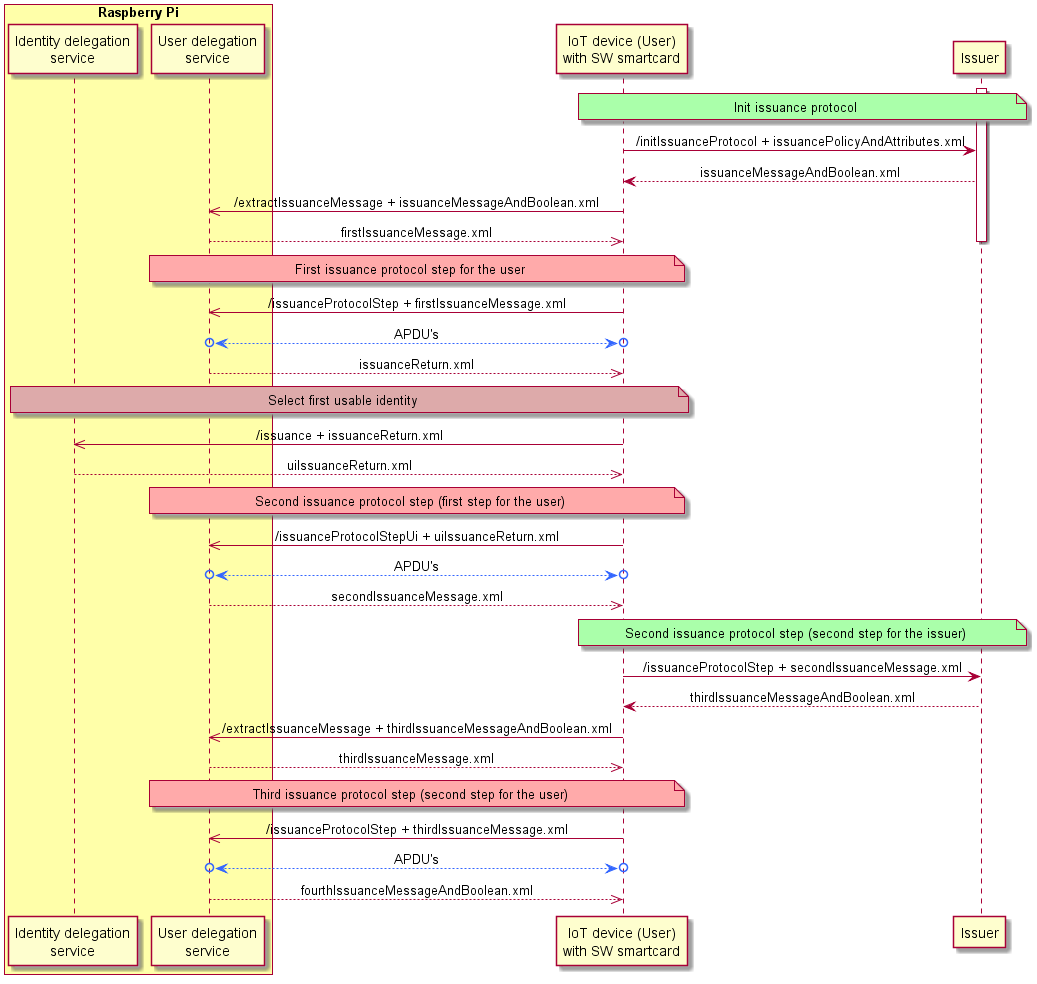

The diagram above was rendered by PlantUML. Its source (embedded in the PNG):
@startuml
  skinparam SequenceMessageAlign center


  box "Raspberry Pi" #FFFFA9
  participant "Identity delegation\nservice" as RpiId
  participant "User delegation\nservice" as RpiUser
  end box
  participant "IoT device (User)\nwith SW smartcard" as IoT
  participant Issuer

  note over IoT, Issuer #AAFFAA: Init issuance protocol
  activate Issuer
  IoT -> Issuer : /initIssuanceProtocol + issuancePolicyAndAttributes.xml
  IoT <-- Issuer : issuanceMessageAndBoolean.xml
  RpiUser <<- IoT : /extractIssuanceMessage + issuanceMessageAndBoolean.xml
  RpiUser -->> IoT : firstIssuanceMessage.xml
  deactivate Issuer

  note over RpiUser, IoT #FFAAAA : First issuance protocol step for the user
  RpiUser <<- IoT : /issuanceProtocolStep + firstIssuanceMessage.xml
  RpiUser o<-[#3366FF]->o IoT : APDU's
  RpiUser -->> IoT : issuanceReturn.xml

  note over RpiId, IoT #DDAAAA : Select first usable identity
  RpiId <<- IoT : /issuance + issuanceReturn.xml
  RpiId -->> IoT : uiIssuanceReturn.xml

  note over RpiUser, IoT #FFAAAA : Second issuance protocol step (first step for the user)
  RpiUser <<- IoT : /issuanceProtocolStepUi + uiIssuanceReturn.xml
  RpiUser o<-[#3366FF]->o IoT : APDU's
  RpiUser -->> IoT : secondIssuanceMessage.xml

  note over IoT, Issuer #AAFFAA : Second issuance protocol step (second step for the issuer)
  IoT -> Issuer : /issuanceProtocolStep + secondIssuanceMessage.xml
  IoT <-- Issuer : thirdIssuanceMessageAndBoolean.xml
  RpiUser <<- IoT : /extractIssuanceMessage + thirdIssuanceMessageAndBoolean.xml
  RpiUser -->> IoT : thirdIssuanceMessage.xml

  note over RpiUser, IoT #FFAAAA : Third issuance protocol step (second step for the user)
  RpiUser <<- IoT : /issuanceProtocolStep + thirdIssuanceMessage.xml
  RpiUser o<-[#3366FF]->o IoT : APDU's
  RpiUser -->> IoT : fourthIssuanceMessageAndBoolean.xml


@enduml